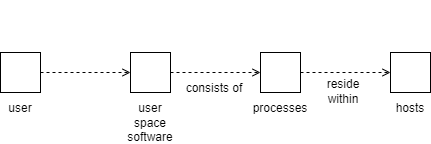

The diagram above was exported from draw.io. Its source (the exported page's mxGraphModel, read from the mxfile embedded in the PNG):
<mxGraphModel dx="954" dy="600" grid="1" gridSize="10" guides="1" tooltips="1" connect="1" arrows="1" fold="1" page="1" pageScale="1" pageWidth="827" pageHeight="1169" math="0" shadow="0">
  <root>
    <mxCell id="0" />
    <mxCell id="1" parent="0" />
    <mxCell id="wFtXMStxInyTJkeeVUtt-5" style="edgeStyle=orthogonalEdgeStyle;rounded=0;orthogonalLoop=1;jettySize=auto;html=1;exitX=1;exitY=0.5;exitDx=0;exitDy=0;entryX=0;entryY=0.5;entryDx=0;entryDy=0;endArrow=open;endFill=0;dashed=1;" edge="1" parent="1" source="wFtXMStxInyTJkeeVUtt-1" target="wFtXMStxInyTJkeeVUtt-4">
      <mxGeometry relative="1" as="geometry" />
    </mxCell>
    <mxCell id="wFtXMStxInyTJkeeVUtt-1" value="&lt;div&gt;&lt;br&gt;&lt;/div&gt;&lt;div&gt;&lt;br&gt;&lt;/div&gt;&lt;div&gt;&lt;br&gt;&lt;/div&gt;&lt;div&gt;&lt;br&gt;&lt;/div&gt;&lt;div&gt;&lt;br&gt;&lt;/div&gt;&lt;div&gt;user&lt;/div&gt;" style="whiteSpace=wrap;html=1;aspect=fixed;" vertex="1" parent="1">
      <mxGeometry x="230" y="240" width="40" height="40" as="geometry" />
    </mxCell>
    <mxCell id="wFtXMStxInyTJkeeVUtt-10" style="edgeStyle=orthogonalEdgeStyle;rounded=0;orthogonalLoop=1;jettySize=auto;html=1;exitX=1;exitY=0.5;exitDx=0;exitDy=0;dashed=1;endArrow=open;endFill=0;" edge="1" parent="1" source="wFtXMStxInyTJkeeVUtt-3" target="wFtXMStxInyTJkeeVUtt-9">
      <mxGeometry relative="1" as="geometry" />
    </mxCell>
    <mxCell id="wFtXMStxInyTJkeeVUtt-3" value="&lt;div&gt;&lt;br&gt;&lt;/div&gt;&lt;div&gt;&lt;br&gt;&lt;/div&gt;&lt;div&gt;&lt;br&gt;&lt;/div&gt;&lt;div&gt;&lt;br&gt;&lt;/div&gt;&lt;div&gt;&lt;br&gt;&lt;/div&gt;&lt;div&gt;processes&lt;/div&gt;" style="whiteSpace=wrap;html=1;aspect=fixed;" vertex="1" parent="1">
      <mxGeometry x="490" y="240" width="40" height="40" as="geometry" />
    </mxCell>
    <mxCell id="wFtXMStxInyTJkeeVUtt-6" style="edgeStyle=orthogonalEdgeStyle;rounded=0;orthogonalLoop=1;jettySize=auto;html=1;exitX=1;exitY=0.5;exitDx=0;exitDy=0;entryX=0;entryY=0.5;entryDx=0;entryDy=0;endArrow=open;endFill=0;dashed=1;" edge="1" parent="1" source="wFtXMStxInyTJkeeVUtt-4" target="wFtXMStxInyTJkeeVUtt-3">
      <mxGeometry relative="1" as="geometry" />
    </mxCell>
    <mxCell id="wFtXMStxInyTJkeeVUtt-4" value="&lt;div&gt;&lt;br&gt;&lt;/div&gt;&lt;div&gt;&lt;br&gt;&lt;/div&gt;&lt;div&gt;&lt;br&gt;&lt;/div&gt;&lt;div&gt;&lt;br&gt;&lt;/div&gt;&lt;div&gt;&lt;br&gt;&lt;/div&gt;&lt;div&gt;&lt;br&gt;&lt;/div&gt;&lt;div&gt;&lt;br&gt;&lt;/div&gt;&lt;div&gt;user space software&lt;/div&gt;" style="whiteSpace=wrap;html=1;aspect=fixed;" vertex="1" parent="1">
      <mxGeometry x="360" y="240" width="40" height="40" as="geometry" />
    </mxCell>
    <mxCell id="wFtXMStxInyTJkeeVUtt-7" value="consists of" style="text;html=1;align=center;verticalAlign=middle;whiteSpace=wrap;rounded=0;" vertex="1" parent="1">
      <mxGeometry x="413.5" y="261" width="60" height="30" as="geometry" />
    </mxCell>
    <mxCell id="wFtXMStxInyTJkeeVUtt-9" value="&lt;div&gt;&lt;br&gt;&lt;/div&gt;&lt;div&gt;&lt;br&gt;&lt;/div&gt;&lt;div&gt;&lt;br&gt;&lt;/div&gt;&lt;div&gt;&lt;br&gt;&lt;/div&gt;&lt;div&gt;&lt;br&gt;&lt;/div&gt;&lt;div&gt;hosts&lt;/div&gt;" style="whiteSpace=wrap;html=1;aspect=fixed;" vertex="1" parent="1">
      <mxGeometry x="620" y="240" width="40" height="40" as="geometry" />
    </mxCell>
    <mxCell id="wFtXMStxInyTJkeeVUtt-11" value="reside within" style="text;html=1;align=center;verticalAlign=middle;whiteSpace=wrap;rounded=0;" vertex="1" parent="1">
      <mxGeometry x="543" y="264" width="60" height="30" as="geometry" />
    </mxCell>
  </root>
</mxGraphModel>